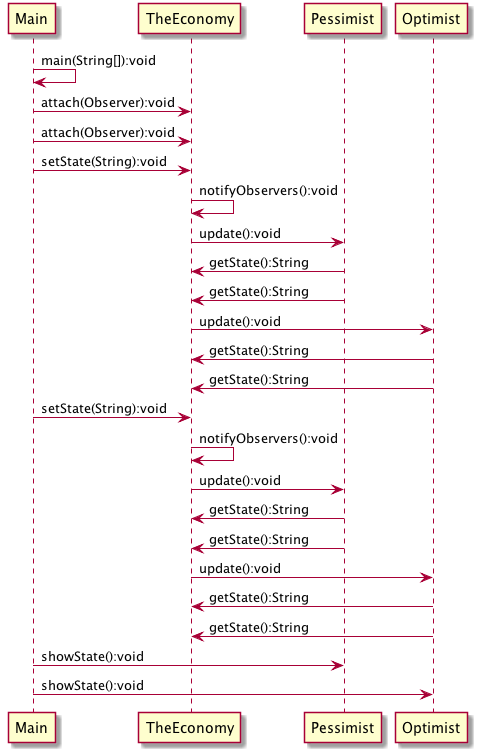

The diagram above was rendered by PlantUML. Its source (embedded in the PNG):
@startuml
 Main->Main:main(String[]):void
 Main->TheEconomy:attach(Observer):void
 Main->TheEconomy:attach(Observer):void
 Main->TheEconomy:setState(String):void
 TheEconomy->TheEconomy:notifyObservers():void
 TheEconomy->Pessimist:update():void
 Pessimist->TheEconomy:getState():String
 Pessimist->TheEconomy:getState():String
 TheEconomy->Optimist:update():void
 Optimist->TheEconomy:getState():String
 Optimist->TheEconomy:getState():String
 Main->TheEconomy:setState(String):void
 TheEconomy->TheEconomy:notifyObservers():void
 TheEconomy->Pessimist:update():void
 Pessimist->TheEconomy:getState():String
 Pessimist->TheEconomy:getState():String
 TheEconomy->Optimist:update():void
 Optimist->TheEconomy:getState():String
 Optimist->TheEconomy:getState():String
 Main->Pessimist:showState():void
 Main->Optimist:showState():void
@enduml